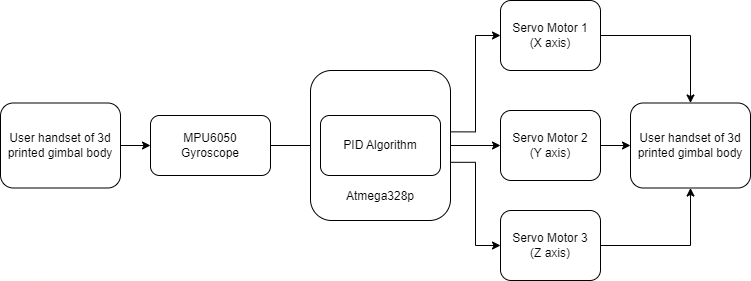

The diagram above was exported from draw.io. Its source (the exported page's mxGraphModel, read from the mxfile embedded in the PNG):
<mxGraphModel dx="1290" dy="553" grid="1" gridSize="10" guides="1" tooltips="1" connect="1" arrows="1" fold="1" page="1" pageScale="1" pageWidth="827" pageHeight="1169" math="0" shadow="0">
  <root>
    <mxCell id="0" />
    <mxCell id="1" parent="0" />
    <mxCell id="gpELUOjQd2dVCBxKpmM1-18" style="edgeStyle=orthogonalEdgeStyle;rounded=0;orthogonalLoop=1;jettySize=auto;html=1;exitX=1;exitY=0.5;exitDx=0;exitDy=0;" edge="1" parent="1" source="gpELUOjQd2dVCBxKpmM1-1" target="gpELUOjQd2dVCBxKpmM1-16">
      <mxGeometry relative="1" as="geometry" />
    </mxCell>
    <mxCell id="gpELUOjQd2dVCBxKpmM1-1" value="Servo Motor 2&lt;br&gt;(Y axis)" style="rounded=1;whiteSpace=wrap;html=1;" vertex="1" parent="1">
      <mxGeometry x="580" y="270" width="100" height="70" as="geometry" />
    </mxCell>
    <mxCell id="gpELUOjQd2dVCBxKpmM1-19" style="edgeStyle=orthogonalEdgeStyle;rounded=0;orthogonalLoop=1;jettySize=auto;html=1;exitX=1;exitY=0.5;exitDx=0;exitDy=0;entryX=0.5;entryY=1;entryDx=0;entryDy=0;" edge="1" parent="1" source="gpELUOjQd2dVCBxKpmM1-2" target="gpELUOjQd2dVCBxKpmM1-16">
      <mxGeometry relative="1" as="geometry" />
    </mxCell>
    <mxCell id="gpELUOjQd2dVCBxKpmM1-2" value="Servo Motor 3&lt;br&gt;(Z axis)" style="rounded=1;whiteSpace=wrap;html=1;" vertex="1" parent="1">
      <mxGeometry x="580" y="370" width="100" height="70" as="geometry" />
    </mxCell>
    <mxCell id="gpELUOjQd2dVCBxKpmM1-17" style="edgeStyle=orthogonalEdgeStyle;rounded=0;orthogonalLoop=1;jettySize=auto;html=1;exitX=1;exitY=0.5;exitDx=0;exitDy=0;" edge="1" parent="1" source="gpELUOjQd2dVCBxKpmM1-3" target="gpELUOjQd2dVCBxKpmM1-16">
      <mxGeometry relative="1" as="geometry" />
    </mxCell>
    <mxCell id="gpELUOjQd2dVCBxKpmM1-3" value="Servo Motor 1&lt;br&gt;(X axis)" style="rounded=1;whiteSpace=wrap;html=1;" vertex="1" parent="1">
      <mxGeometry x="580" y="160" width="100" height="70" as="geometry" />
    </mxCell>
    <mxCell id="gpELUOjQd2dVCBxKpmM1-10" style="edgeStyle=orthogonalEdgeStyle;rounded=0;orthogonalLoop=1;jettySize=auto;html=1;exitX=1;exitY=0.5;exitDx=0;exitDy=0;" edge="1" parent="1" source="gpELUOjQd2dVCBxKpmM1-4" target="gpELUOjQd2dVCBxKpmM1-6">
      <mxGeometry relative="1" as="geometry" />
    </mxCell>
    <mxCell id="gpELUOjQd2dVCBxKpmM1-4" value="MPU6050 &lt;br&gt;Gyroscope" style="rounded=1;whiteSpace=wrap;html=1;" vertex="1" parent="1">
      <mxGeometry x="230" y="275" width="120" height="60" as="geometry" />
    </mxCell>
    <mxCell id="gpELUOjQd2dVCBxKpmM1-7" value="" style="group" vertex="1" connectable="0" parent="1">
      <mxGeometry x="390" y="230" width="140" height="150" as="geometry" />
    </mxCell>
    <mxCell id="gpELUOjQd2dVCBxKpmM1-5" value="&lt;br&gt;&lt;br&gt;&lt;br&gt;&lt;br&gt;&lt;br&gt;&lt;br&gt;&lt;br&gt;Atmega328p" style="rounded=1;whiteSpace=wrap;html=1;" vertex="1" parent="gpELUOjQd2dVCBxKpmM1-7">
      <mxGeometry width="140" height="150" as="geometry" />
    </mxCell>
    <mxCell id="gpELUOjQd2dVCBxKpmM1-6" value="PID Algorithm" style="rounded=1;whiteSpace=wrap;html=1;" vertex="1" parent="gpELUOjQd2dVCBxKpmM1-7">
      <mxGeometry x="10" y="45" width="120" height="60" as="geometry" />
    </mxCell>
    <mxCell id="gpELUOjQd2dVCBxKpmM1-9" style="edgeStyle=orthogonalEdgeStyle;rounded=0;orthogonalLoop=1;jettySize=auto;html=1;" edge="1" parent="1" source="gpELUOjQd2dVCBxKpmM1-8" target="gpELUOjQd2dVCBxKpmM1-4">
      <mxGeometry relative="1" as="geometry" />
    </mxCell>
    <mxCell id="gpELUOjQd2dVCBxKpmM1-8" value="User handset of 3d printed gimbal body" style="rounded=1;whiteSpace=wrap;html=1;" vertex="1" parent="1">
      <mxGeometry x="80" y="262.5" width="120" height="85" as="geometry" />
    </mxCell>
    <mxCell id="gpELUOjQd2dVCBxKpmM1-13" style="edgeStyle=orthogonalEdgeStyle;rounded=0;orthogonalLoop=1;jettySize=auto;html=1;entryX=0;entryY=0.5;entryDx=0;entryDy=0;exitX=0.998;exitY=0.409;exitDx=0;exitDy=0;exitPerimeter=0;" edge="1" parent="1" source="gpELUOjQd2dVCBxKpmM1-5" target="gpELUOjQd2dVCBxKpmM1-3">
      <mxGeometry relative="1" as="geometry">
        <mxPoint x="540" y="290" as="sourcePoint" />
        <Array as="points">
          <mxPoint x="555" y="291" />
          <mxPoint x="555" y="195" />
        </Array>
      </mxGeometry>
    </mxCell>
    <mxCell id="gpELUOjQd2dVCBxKpmM1-14" style="edgeStyle=orthogonalEdgeStyle;rounded=0;orthogonalLoop=1;jettySize=auto;html=1;entryX=0;entryY=0.5;entryDx=0;entryDy=0;exitX=1;exitY=0.5;exitDx=0;exitDy=0;" edge="1" parent="1" source="gpELUOjQd2dVCBxKpmM1-5" target="gpELUOjQd2dVCBxKpmM1-1">
      <mxGeometry relative="1" as="geometry">
        <mxPoint x="540" y="305" as="sourcePoint" />
      </mxGeometry>
    </mxCell>
    <mxCell id="gpELUOjQd2dVCBxKpmM1-15" style="edgeStyle=orthogonalEdgeStyle;rounded=0;orthogonalLoop=1;jettySize=auto;html=1;entryX=0;entryY=0.5;entryDx=0;entryDy=0;exitX=1.001;exitY=0.612;exitDx=0;exitDy=0;exitPerimeter=0;" edge="1" parent="1" source="gpELUOjQd2dVCBxKpmM1-5" target="gpELUOjQd2dVCBxKpmM1-2">
      <mxGeometry relative="1" as="geometry">
        <mxPoint x="540" y="320" as="sourcePoint" />
        <Array as="points">
          <mxPoint x="555" y="322" />
          <mxPoint x="555" y="405" />
        </Array>
      </mxGeometry>
    </mxCell>
    <mxCell id="gpELUOjQd2dVCBxKpmM1-16" value="User handset of 3d printed gimbal body" style="rounded=1;whiteSpace=wrap;html=1;" vertex="1" parent="1">
      <mxGeometry x="710" y="262.5" width="120" height="85" as="geometry" />
    </mxCell>
  </root>
</mxGraphModel>